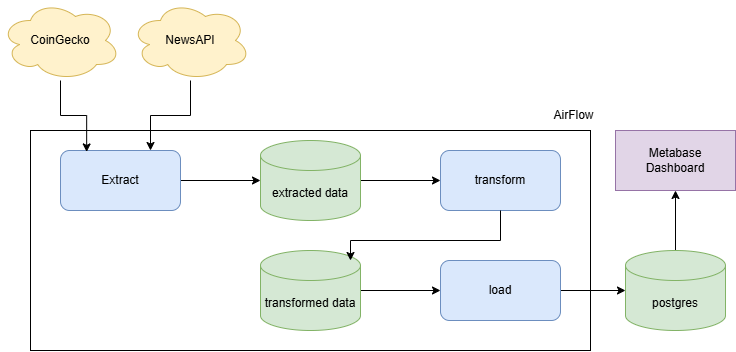

The diagram above was exported from draw.io. Its source (the exported page's mxGraphModel, read from the mxfile embedded in the PNG):
<mxGraphModel dx="1195" dy="630" grid="1" gridSize="10" guides="1" tooltips="1" connect="1" arrows="1" fold="1" page="1" pageScale="1" pageWidth="850" pageHeight="1100" math="0" shadow="0">
  <root>
    <mxCell id="0" />
    <mxCell id="1" parent="0" />
    <mxCell id="45QKgGw73tXm0hELdKlL-9" style="edgeStyle=orthogonalEdgeStyle;rounded=0;orthogonalLoop=1;jettySize=auto;html=1;" edge="1" parent="1" source="45QKgGw73tXm0hELdKlL-1" target="45QKgGw73tXm0hELdKlL-7">
      <mxGeometry relative="1" as="geometry" />
    </mxCell>
    <mxCell id="45QKgGw73tXm0hELdKlL-1" value="Extract" style="rounded=1;whiteSpace=wrap;html=1;fillColor=#dae8fc;strokeColor=#6c8ebf;" vertex="1" parent="1">
      <mxGeometry x="60" y="310" width="120" height="60" as="geometry" />
    </mxCell>
    <mxCell id="45QKgGw73tXm0hELdKlL-3" value="" style="edgeStyle=orthogonalEdgeStyle;rounded=0;orthogonalLoop=1;jettySize=auto;html=1;entryX=0.218;entryY=0.024;entryDx=0;entryDy=0;entryPerimeter=0;" edge="1" parent="1" source="45QKgGw73tXm0hELdKlL-2" target="45QKgGw73tXm0hELdKlL-1">
      <mxGeometry relative="1" as="geometry" />
    </mxCell>
    <mxCell id="45QKgGw73tXm0hELdKlL-2" value="CoinGecko" style="ellipse;shape=cloud;whiteSpace=wrap;html=1;fillColor=#fff2cc;strokeColor=#d6b656;" vertex="1" parent="1">
      <mxGeometry y="160" width="120" height="80" as="geometry" />
    </mxCell>
    <mxCell id="45QKgGw73tXm0hELdKlL-11" style="edgeStyle=orthogonalEdgeStyle;rounded=0;orthogonalLoop=1;jettySize=auto;html=1;entryX=0;entryY=0.5;entryDx=0;entryDy=0;" edge="1" parent="1" source="45QKgGw73tXm0hELdKlL-7" target="45QKgGw73tXm0hELdKlL-10">
      <mxGeometry relative="1" as="geometry" />
    </mxCell>
    <mxCell id="45QKgGw73tXm0hELdKlL-7" value="extracted data" style="shape=cylinder3;whiteSpace=wrap;html=1;boundedLbl=1;backgroundOutline=1;size=15;fillColor=#d5e8d4;strokeColor=#82b366;" vertex="1" parent="1">
      <mxGeometry x="260" y="300" width="100" height="80" as="geometry" />
    </mxCell>
    <mxCell id="45QKgGw73tXm0hELdKlL-19" style="edgeStyle=orthogonalEdgeStyle;rounded=0;orthogonalLoop=1;jettySize=auto;html=1;exitX=1;exitY=0.5;exitDx=0;exitDy=0;exitPerimeter=0;entryX=0;entryY=0.5;entryDx=0;entryDy=0;" edge="1" parent="1" source="45QKgGw73tXm0hELdKlL-8" target="45QKgGw73tXm0hELdKlL-18">
      <mxGeometry relative="1" as="geometry" />
    </mxCell>
    <mxCell id="45QKgGw73tXm0hELdKlL-8" value="transformed data" style="shape=cylinder3;whiteSpace=wrap;html=1;boundedLbl=1;backgroundOutline=1;size=15;fillColor=#d5e8d4;strokeColor=#82b366;" vertex="1" parent="1">
      <mxGeometry x="260" y="410" width="100" height="80" as="geometry" />
    </mxCell>
    <mxCell id="45QKgGw73tXm0hELdKlL-10" value="transform" style="rounded=1;whiteSpace=wrap;html=1;fillColor=#dae8fc;strokeColor=#6c8ebf;" vertex="1" parent="1">
      <mxGeometry x="440" y="310" width="120" height="60" as="geometry" />
    </mxCell>
    <mxCell id="45QKgGw73tXm0hELdKlL-13" style="edgeStyle=orthogonalEdgeStyle;rounded=0;orthogonalLoop=1;jettySize=auto;html=1;" edge="1" parent="1" source="45QKgGw73tXm0hELdKlL-10">
      <mxGeometry relative="1" as="geometry">
        <mxPoint x="350" y="420" as="targetPoint" />
        <Array as="points">
          <mxPoint x="500" y="400" />
          <mxPoint x="350" y="400" />
          <mxPoint x="350" y="416" />
        </Array>
      </mxGeometry>
    </mxCell>
    <mxCell id="45QKgGw73tXm0hELdKlL-28" style="edgeStyle=orthogonalEdgeStyle;rounded=0;orthogonalLoop=1;jettySize=auto;html=1;entryX=0.5;entryY=1;entryDx=0;entryDy=0;" edge="1" parent="1" source="45QKgGw73tXm0hELdKlL-16" target="45QKgGw73tXm0hELdKlL-23">
      <mxGeometry relative="1" as="geometry" />
    </mxCell>
    <mxCell id="45QKgGw73tXm0hELdKlL-16" value="postgres" style="shape=cylinder3;whiteSpace=wrap;html=1;boundedLbl=1;backgroundOutline=1;size=15;fillColor=#d5e8d4;strokeColor=#82b366;" vertex="1" parent="1">
      <mxGeometry x="625" y="410" width="100" height="80" as="geometry" />
    </mxCell>
    <mxCell id="45QKgGw73tXm0hELdKlL-20" style="edgeStyle=orthogonalEdgeStyle;rounded=0;orthogonalLoop=1;jettySize=auto;html=1;" edge="1" parent="1" source="45QKgGw73tXm0hELdKlL-18" target="45QKgGw73tXm0hELdKlL-16">
      <mxGeometry relative="1" as="geometry" />
    </mxCell>
    <mxCell id="45QKgGw73tXm0hELdKlL-18" value="load" style="rounded=1;whiteSpace=wrap;html=1;fillColor=#dae8fc;strokeColor=#6c8ebf;" vertex="1" parent="1">
      <mxGeometry x="440" y="420" width="120" height="60" as="geometry" />
    </mxCell>
    <mxCell id="45QKgGw73tXm0hELdKlL-21" value="NewsAPI" style="ellipse;shape=cloud;whiteSpace=wrap;html=1;fillColor=#fff2cc;strokeColor=#d6b656;" vertex="1" parent="1">
      <mxGeometry x="130" y="160" width="120" height="80" as="geometry" />
    </mxCell>
    <mxCell id="45QKgGw73tXm0hELdKlL-22" style="edgeStyle=orthogonalEdgeStyle;rounded=0;orthogonalLoop=1;jettySize=auto;html=1;entryX=0.75;entryY=0;entryDx=0;entryDy=0;" edge="1" parent="1" source="45QKgGw73tXm0hELdKlL-21" target="45QKgGw73tXm0hELdKlL-1">
      <mxGeometry relative="1" as="geometry" />
    </mxCell>
    <mxCell id="45QKgGw73tXm0hELdKlL-23" value="Metabase&lt;div&gt;Dashboard&lt;/div&gt;" style="rounded=0;whiteSpace=wrap;html=1;fillColor=#e1d5e7;strokeColor=#9673a6;" vertex="1" parent="1">
      <mxGeometry x="615" y="290" width="120" height="60" as="geometry" />
    </mxCell>
    <mxCell id="45QKgGw73tXm0hELdKlL-27" value="" style="group" vertex="1" connectable="0" parent="1">
      <mxGeometry x="30" y="260" width="560" height="250" as="geometry" />
    </mxCell>
    <mxCell id="45QKgGw73tXm0hELdKlL-15" value="" style="rounded=0;whiteSpace=wrap;html=1;fillColor=none;" vertex="1" parent="45QKgGw73tXm0hELdKlL-27">
      <mxGeometry y="30" width="560" height="220" as="geometry" />
    </mxCell>
    <mxCell id="45QKgGw73tXm0hELdKlL-26" value="AirFlow" style="text;html=1;align=center;verticalAlign=middle;resizable=0;points=[];autosize=1;strokeColor=none;fillColor=none;" vertex="1" parent="45QKgGw73tXm0hELdKlL-27">
      <mxGeometry x="513.3333333333334" width="60" height="30" as="geometry" />
    </mxCell>
  </root>
</mxGraphModel>